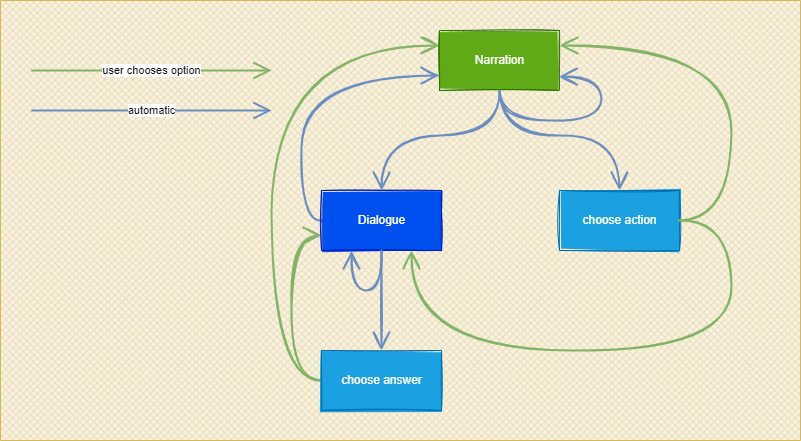

The diagram above was exported from draw.io. Its source (the exported page's mxGraphModel, read from the mxfile embedded in the PNG):
<mxGraphModel dx="253" dy="737" grid="1" gridSize="10" guides="1" tooltips="1" connect="1" arrows="1" fold="1" page="1" pageScale="1" pageWidth="1169" pageHeight="827" math="0" shadow="0">
  <root>
    <mxCell id="h4dueEFq85m1DMgghWW6-0" />
    <mxCell id="pYsNIcpZY0-hBWREmM55-2" value="fondo" style="locked=1;" parent="h4dueEFq85m1DMgghWW6-0" />
    <mxCell id="pYsNIcpZY0-hBWREmM55-18" value="" style="verticalLabelPosition=bottom;verticalAlign=top;html=1;shape=mxgraph.basic.patternFillRect;fillStyle=diagGrid;step=5;fillStrokeWidth=0.2;fillStrokeColor=#dddddd;hachureGap=4;pointerEvents=0;fillColor=#fff2cc;strokeColor=#d6b656;" vertex="1" parent="pYsNIcpZY0-hBWREmM55-2">
      <mxGeometry x="1169" width="800" height="440" as="geometry" />
    </mxCell>
    <mxCell id="h4dueEFq85m1DMgghWW6-1" parent="h4dueEFq85m1DMgghWW6-0" />
    <mxCell id="h4dueEFq85m1DMgghWW6-4" value="choose action" style="verticalLabelPosition=middle;verticalAlign=middle;html=1;shape=mxgraph.basic.patternFillRect;fillStyle=solid;step=5;fillStrokeWidth=0.2;fillStrokeColor=#dddddd;hachureGap=4;pointerEvents=0;labelPosition=center;align=center;fillColor=#1BA1E2;strokeColor=#006EAF;fontColor=#ffffff;sketch=1;" vertex="1" parent="h4dueEFq85m1DMgghWW6-1">
      <mxGeometry x="1728" y="190" width="120" height="60" as="geometry" />
    </mxCell>
    <mxCell id="h4dueEFq85m1DMgghWW6-5" style="edgeStyle=orthogonalEdgeStyle;rounded=0;orthogonalLoop=1;jettySize=auto;html=1;endArrow=open;startSize=14;endSize=14;sourcePerimeterSpacing=8;targetPerimeterSpacing=8;curved=1;fillColor=#d5e8d4;strokeColor=#82b366;strokeWidth=2;exitX=0;exitY=0.5;exitDx=0;exitDy=0;exitPerimeter=0;entryX=0;entryY=0.25;entryDx=0;entryDy=0;entryPerimeter=0;sketch=1;" edge="1" parent="h4dueEFq85m1DMgghWW6-1" source="h4dueEFq85m1DMgghWW6-13" target="h4dueEFq85m1DMgghWW6-8">
      <mxGeometry relative="1" as="geometry">
        <mxPoint x="2090" y="110" as="sourcePoint" />
        <mxPoint x="2250" y="110" as="targetPoint" />
        <Array as="points">
          <mxPoint x="1440" y="380" />
          <mxPoint x="1440" y="45" />
        </Array>
      </mxGeometry>
    </mxCell>
    <mxCell id="h4dueEFq85m1DMgghWW6-6" style="edgeStyle=orthogonalEdgeStyle;curved=1;rounded=0;orthogonalLoop=1;jettySize=auto;html=1;exitX=0;exitY=0.5;exitDx=0;exitDy=0;exitPerimeter=0;entryX=0;entryY=0.75;entryDx=0;entryDy=0;entryPerimeter=0;endArrow=open;startSize=14;endSize=14;sourcePerimeterSpacing=8;targetPerimeterSpacing=8;fillColor=#d5e8d4;strokeColor=#82b366;strokeWidth=2;sketch=1;" edge="1" parent="h4dueEFq85m1DMgghWW6-1" source="h4dueEFq85m1DMgghWW6-13" target="h4dueEFq85m1DMgghWW6-17">
      <mxGeometry relative="1" as="geometry" />
    </mxCell>
    <mxCell id="h4dueEFq85m1DMgghWW6-7" style="edgeStyle=orthogonalEdgeStyle;curved=1;rounded=0;orthogonalLoop=1;jettySize=auto;html=1;exitX=0.5;exitY=1;exitDx=0;exitDy=0;exitPerimeter=0;entryX=0.5;entryY=0;entryDx=0;entryDy=0;entryPerimeter=0;endArrow=open;startSize=14;endSize=14;sourcePerimeterSpacing=8;targetPerimeterSpacing=8;fillColor=#dae8fc;strokeColor=#6c8ebf;strokeWidth=2;sketch=1;" edge="1" parent="h4dueEFq85m1DMgghWW6-1" source="h4dueEFq85m1DMgghWW6-8" target="h4dueEFq85m1DMgghWW6-4">
      <mxGeometry relative="1" as="geometry" />
    </mxCell>
    <mxCell id="pYsNIcpZY0-hBWREmM55-19" style="edgeStyle=orthogonalEdgeStyle;curved=1;rounded=0;sketch=1;orthogonalLoop=1;jettySize=auto;html=1;exitX=0.5;exitY=1;exitDx=0;exitDy=0;exitPerimeter=0;entryX=0.698;entryY=0.173;entryDx=0;entryDy=0;entryPerimeter=0;endArrow=open;startSize=14;endSize=14;sourcePerimeterSpacing=8;targetPerimeterSpacing=8;strokeColor=#6c8ebf;strokeWidth=2;fillColor=#dae8fc;" edge="1" parent="h4dueEFq85m1DMgghWW6-1" source="h4dueEFq85m1DMgghWW6-8" target="pYsNIcpZY0-hBWREmM55-18">
      <mxGeometry relative="1" as="geometry">
        <Array as="points">
          <mxPoint x="1668" y="120" />
          <mxPoint x="1770" y="120" />
          <mxPoint x="1770" y="76" />
        </Array>
      </mxGeometry>
    </mxCell>
    <mxCell id="h4dueEFq85m1DMgghWW6-8" value="Narration" style="verticalLabelPosition=middle;verticalAlign=middle;html=1;shape=mxgraph.basic.patternFillRect;fillStyle=solid;step=5;fillStrokeWidth=0.2;fillStrokeColor=#dddddd;hachureGap=4;pointerEvents=0;labelPosition=center;align=center;fillColor=#60a917;strokeColor=#2D7600;fontColor=#ffffff;sketch=1;" vertex="1" parent="h4dueEFq85m1DMgghWW6-1">
      <mxGeometry x="1608" y="30" width="120" height="60" as="geometry" />
    </mxCell>
    <mxCell id="h4dueEFq85m1DMgghWW6-9" style="edgeStyle=orthogonalEdgeStyle;curved=1;rounded=0;orthogonalLoop=1;jettySize=auto;html=1;endArrow=open;startSize=14;endSize=14;sourcePerimeterSpacing=8;targetPerimeterSpacing=8;fillColor=#dae8fc;strokeColor=#6c8ebf;exitX=0.5;exitY=1;exitDx=0;exitDy=0;exitPerimeter=0;entryX=0.5;entryY=0;entryDx=0;entryDy=0;entryPerimeter=0;strokeWidth=2;sketch=1;" edge="1" parent="h4dueEFq85m1DMgghWW6-1" source="h4dueEFq85m1DMgghWW6-17" target="h4dueEFq85m1DMgghWW6-13">
      <mxGeometry relative="1" as="geometry">
        <mxPoint x="2050" y="110" as="sourcePoint" />
        <mxPoint x="2210" y="110" as="targetPoint" />
      </mxGeometry>
    </mxCell>
    <mxCell id="h4dueEFq85m1DMgghWW6-12" style="edgeStyle=orthogonalEdgeStyle;curved=1;rounded=0;orthogonalLoop=1;jettySize=auto;html=1;exitX=0.5;exitY=1;exitDx=0;exitDy=0;exitPerimeter=0;entryX=0.5;entryY=0;entryDx=0;entryDy=0;entryPerimeter=0;endArrow=open;startSize=14;endSize=14;sourcePerimeterSpacing=8;targetPerimeterSpacing=8;fillColor=#dae8fc;strokeColor=#6c8ebf;strokeWidth=2;sketch=1;" edge="1" parent="h4dueEFq85m1DMgghWW6-1" source="h4dueEFq85m1DMgghWW6-8" target="h4dueEFq85m1DMgghWW6-17">
      <mxGeometry relative="1" as="geometry" />
    </mxCell>
    <mxCell id="h4dueEFq85m1DMgghWW6-13" value="choose answer" style="verticalLabelPosition=middle;verticalAlign=middle;html=1;shape=mxgraph.basic.patternFillRect;fillStyle=solid;step=5;fillStrokeWidth=0.2;fillStrokeColor=#dddddd;hachureGap=4;pointerEvents=0;labelPosition=center;align=center;fillColor=#1ba1e2;strokeColor=#006EAF;fontColor=#ffffff;sketch=1;" vertex="1" parent="h4dueEFq85m1DMgghWW6-1">
      <mxGeometry x="1490" y="350" width="120" height="60" as="geometry" />
    </mxCell>
    <mxCell id="h4dueEFq85m1DMgghWW6-14" style="edgeStyle=orthogonalEdgeStyle;curved=1;rounded=0;orthogonalLoop=1;jettySize=auto;html=1;exitX=1;exitY=0.5;exitDx=0;exitDy=0;exitPerimeter=0;entryX=0.75;entryY=1;entryDx=0;entryDy=0;entryPerimeter=0;endArrow=open;startSize=14;endSize=14;sourcePerimeterSpacing=8;targetPerimeterSpacing=8;fillColor=#d5e8d4;strokeColor=#82b366;strokeWidth=2;sketch=1;" edge="1" parent="h4dueEFq85m1DMgghWW6-1" source="h4dueEFq85m1DMgghWW6-4" target="h4dueEFq85m1DMgghWW6-17">
      <mxGeometry relative="1" as="geometry">
        <Array as="points">
          <mxPoint x="1900" y="220" />
          <mxPoint x="1900" y="350" />
          <mxPoint x="1580" y="350" />
        </Array>
      </mxGeometry>
    </mxCell>
    <mxCell id="h4dueEFq85m1DMgghWW6-16" style="edgeStyle=orthogonalEdgeStyle;curved=1;rounded=0;orthogonalLoop=1;jettySize=auto;html=1;endArrow=open;startSize=14;endSize=14;sourcePerimeterSpacing=8;targetPerimeterSpacing=8;fillColor=#d5e8d4;strokeColor=#82b366;exitX=1;exitY=0.5;exitDx=0;exitDy=0;exitPerimeter=0;entryX=1;entryY=0.25;entryDx=0;entryDy=0;entryPerimeter=0;strokeWidth=2;sketch=1;" edge="1" parent="h4dueEFq85m1DMgghWW6-1" source="h4dueEFq85m1DMgghWW6-4" target="h4dueEFq85m1DMgghWW6-8">
      <mxGeometry relative="1" as="geometry">
        <mxPoint x="1940" y="170" as="sourcePoint" />
        <mxPoint x="2100" y="170" as="targetPoint" />
        <Array as="points">
          <mxPoint x="1900" y="220" />
          <mxPoint x="1900" y="45" />
        </Array>
      </mxGeometry>
    </mxCell>
    <mxCell id="pYsNIcpZY0-hBWREmM55-1" style="edgeStyle=orthogonalEdgeStyle;curved=1;rounded=0;sketch=1;orthogonalLoop=1;jettySize=auto;html=1;exitX=0;exitY=0.5;exitDx=0;exitDy=0;exitPerimeter=0;endArrow=open;startSize=14;endSize=14;sourcePerimeterSpacing=8;targetPerimeterSpacing=8;strokeColor=#6c8ebf;strokeWidth=2;fillColor=#dae8fc;entryX=0;entryY=0.75;entryDx=0;entryDy=0;entryPerimeter=0;" edge="1" parent="h4dueEFq85m1DMgghWW6-1" source="h4dueEFq85m1DMgghWW6-17" target="h4dueEFq85m1DMgghWW6-8">
      <mxGeometry relative="1" as="geometry">
        <mxPoint x="2220" y="200" as="targetPoint" />
      </mxGeometry>
    </mxCell>
    <mxCell id="h4dueEFq85m1DMgghWW6-17" value="Dialogue" style="verticalLabelPosition=middle;verticalAlign=middle;html=1;shape=mxgraph.basic.patternFillRect;fillStyle=solid;step=5;fillStrokeWidth=0.2;fillStrokeColor=#dddddd;hachureGap=4;pointerEvents=0;labelPosition=center;align=center;fillColor=#0050ef;strokeColor=#001DBC;fontColor=#ffffff;sketch=1;" vertex="1" parent="h4dueEFq85m1DMgghWW6-1">
      <mxGeometry x="1490" y="190" width="120" height="60" as="geometry" />
    </mxCell>
    <mxCell id="h4dueEFq85m1DMgghWW6-18" value="user chooses&amp;nbsp;option" style="edgeStyle=orthogonalEdgeStyle;curved=1;rounded=0;orthogonalLoop=1;jettySize=auto;html=1;endArrow=open;startSize=14;endSize=14;sourcePerimeterSpacing=8;targetPerimeterSpacing=8;fillColor=#d5e8d4;strokeColor=#82b366;strokeWidth=2;" edge="1" parent="h4dueEFq85m1DMgghWW6-1">
      <mxGeometry relative="1" as="geometry">
        <mxPoint x="1200" y="70" as="sourcePoint" />
        <mxPoint x="1440" y="70" as="targetPoint" />
      </mxGeometry>
    </mxCell>
    <mxCell id="h4dueEFq85m1DMgghWW6-21" value="automatic" style="edgeStyle=orthogonalEdgeStyle;curved=1;rounded=0;orthogonalLoop=1;jettySize=auto;html=1;endArrow=open;startSize=14;endSize=14;sourcePerimeterSpacing=8;targetPerimeterSpacing=8;fillColor=#dae8fc;strokeColor=#6c8ebf;strokeWidth=2;" edge="1" parent="h4dueEFq85m1DMgghWW6-1">
      <mxGeometry relative="1" as="geometry">
        <mxPoint x="1200" y="110" as="sourcePoint" />
        <mxPoint x="1440" y="110" as="targetPoint" />
      </mxGeometry>
    </mxCell>
    <mxCell id="pYsNIcpZY0-hBWREmM55-20" style="edgeStyle=orthogonalEdgeStyle;curved=1;rounded=0;sketch=1;orthogonalLoop=1;jettySize=auto;html=1;exitX=0.5;exitY=1;exitDx=0;exitDy=0;exitPerimeter=0;entryX=0.25;entryY=1;entryDx=0;entryDy=0;entryPerimeter=0;endArrow=open;startSize=14;endSize=14;sourcePerimeterSpacing=8;targetPerimeterSpacing=8;strokeColor=#6c8ebf;strokeWidth=2;fillColor=#dae8fc;" edge="1" parent="h4dueEFq85m1DMgghWW6-1" source="h4dueEFq85m1DMgghWW6-17" target="h4dueEFq85m1DMgghWW6-17">
      <mxGeometry relative="1" as="geometry">
        <Array as="points">
          <mxPoint x="1550" y="290" />
          <mxPoint x="1520" y="290" />
        </Array>
      </mxGeometry>
    </mxCell>
  </root>
</mxGraphModel>